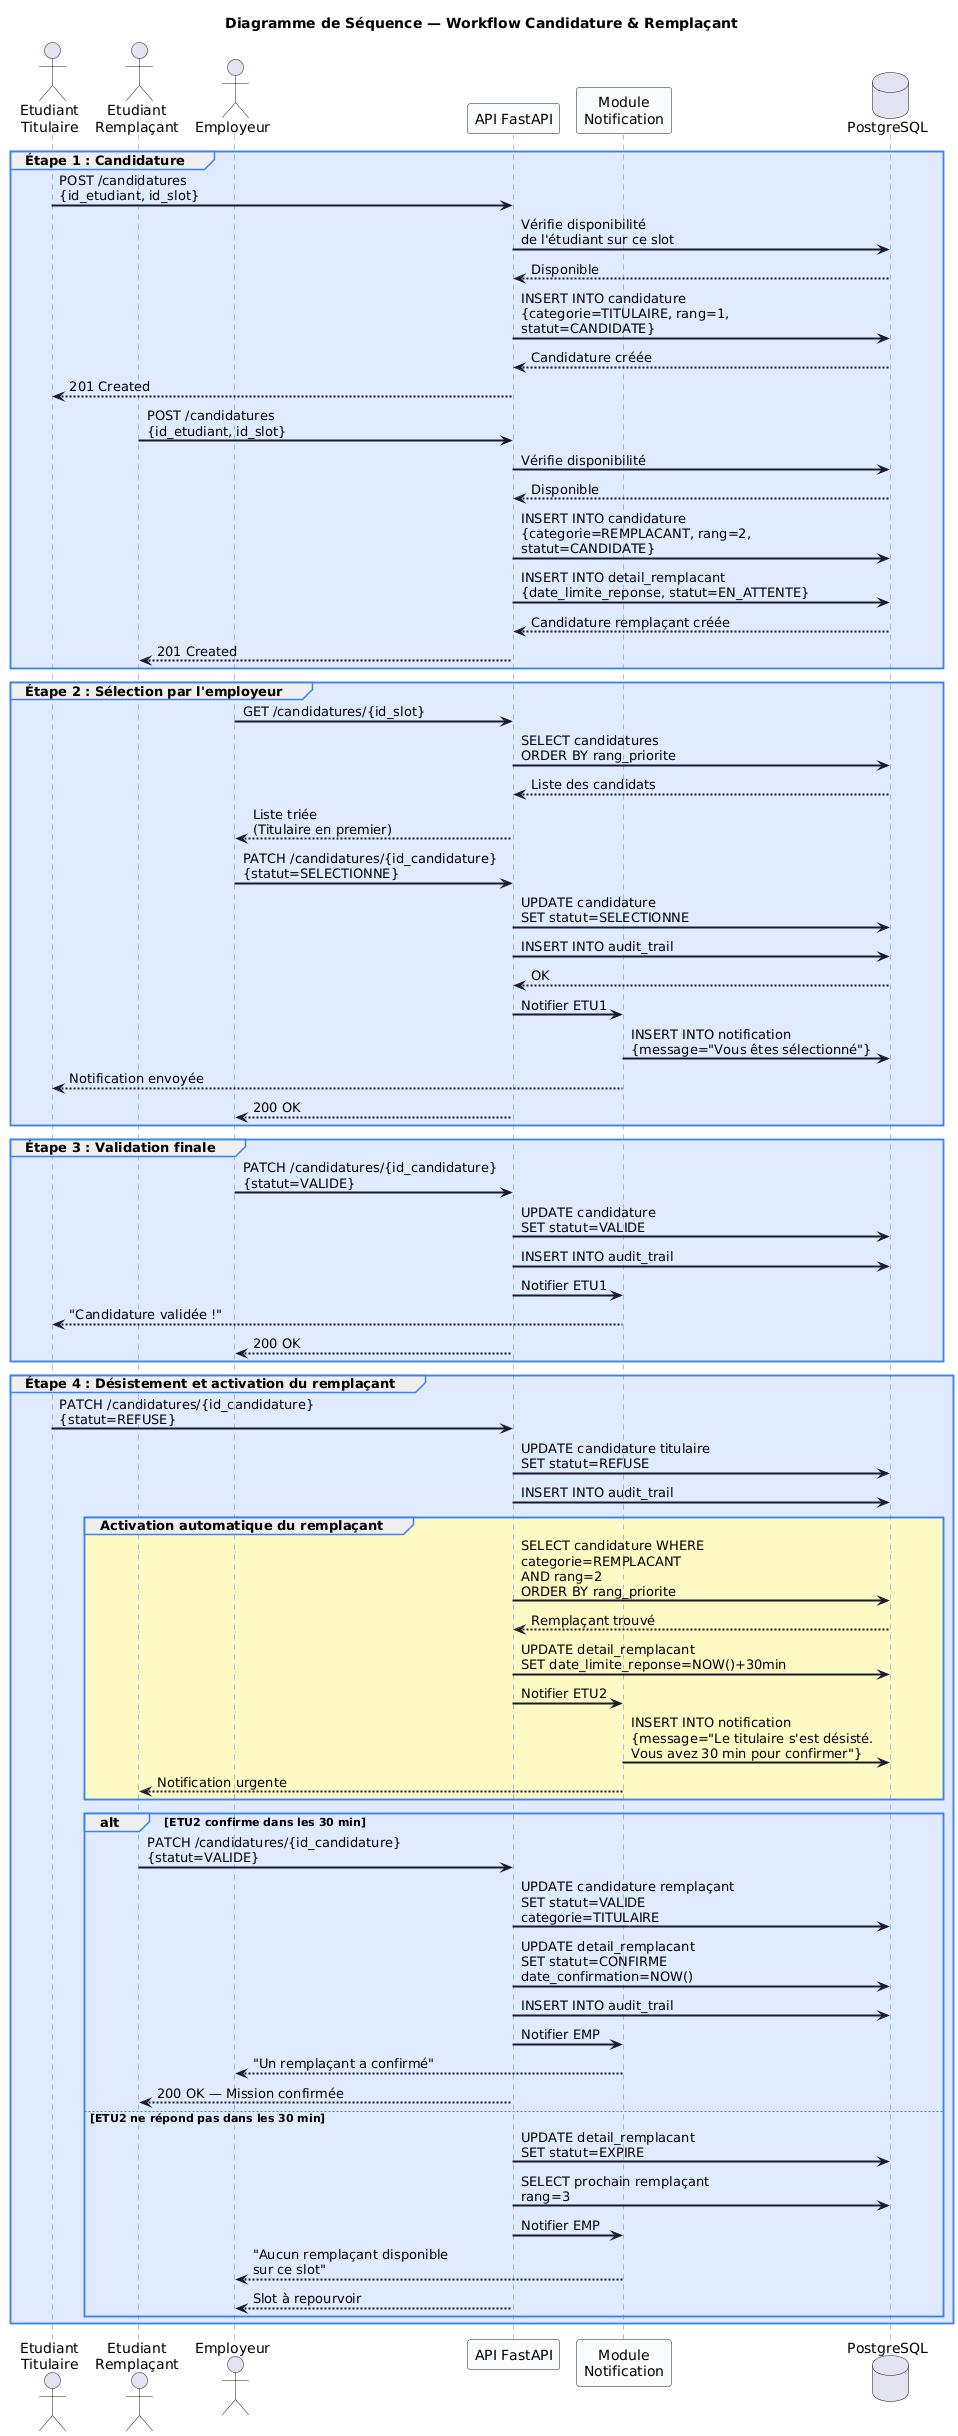

The diagram above was rendered by PlantUML. Its source (embedded in the PNG):
@startuml
skinparam sequenceArrowThickness 2
skinparam sequenceParticipantBorderColor #1a1a2e
skinparam sequenceParticipantBackgroundColor #f8fafc
skinparam sequenceLifeLineBorderColor #3b82f6
skinparam sequenceArrowColor #1a1a2e
skinparam sequenceGroupBorderColor #3b82f6

title Diagramme de Séquence — Workflow Candidature & Remplaçant

actor "Etudiant\nTitulaire" as ETU1
actor "Etudiant\nRemplaçant" as ETU2
actor "Employeur" as EMP
participant "API FastAPI" as API
participant "Module\nNotification" as NOTIF
database "PostgreSQL" as DB

' --- ÉTAPE 1 : CANDIDATURE ---
group #e0eaff Étape 1 : Candidature

  ETU1 -> API : POST /candidatures\n{id_etudiant, id_slot}
  API -> DB : Vérifie disponibilité\nde l'étudiant sur ce slot
  DB --> API : Disponible

  API -> DB : INSERT INTO candidature\n{categorie=TITULAIRE, rang=1,\nstatut=CANDIDATE}
  DB --> API : Candidature créée
  API --> ETU1 : 201 Created

  ETU2 -> API : POST /candidatures\n{id_etudiant, id_slot}
  API -> DB : Vérifie disponibilité
  DB --> API : Disponible

  API -> DB : INSERT INTO candidature\n{categorie=REMPLACANT, rang=2,\nstatut=CANDIDATE}
  API -> DB : INSERT INTO detail_remplacant\n{date_limite_reponse, statut=EN_ATTENTE}
  DB --> API : Candidature remplaçant créée
  API --> ETU2 : 201 Created

end

' --- ÉTAPE 2 : SÉLECTION PAR L'EMPLOYEUR ---
group #e0eaff Étape 2 : Sélection par l'employeur

  EMP -> API : GET /candidatures/{id_slot}
  API -> DB : SELECT candidatures\nORDER BY rang_priorite
  DB --> API : Liste des candidats
  API --> EMP : Liste triée\n(Titulaire en premier)

  EMP -> API : PATCH /candidatures/{id_candidature}\n{statut=SELECTIONNE}
  API -> DB : UPDATE candidature\nSET statut=SELECTIONNE
  API -> DB : INSERT INTO audit_trail
  DB --> API : OK
  API -> NOTIF : Notifier ETU1
  NOTIF -> DB : INSERT INTO notification\n{message="Vous êtes sélectionné"}
  NOTIF --> ETU1 : Notification envoyée
  API --> EMP : 200 OK

end

' --- ÉTAPE 3 : VALIDATION ---
group #e0eaff Étape 3 : Validation finale

  EMP -> API : PATCH /candidatures/{id_candidature}\n{statut=VALIDE}
  API -> DB : UPDATE candidature\nSET statut=VALIDE
  API -> DB : INSERT INTO audit_trail
  API -> NOTIF : Notifier ETU1
  NOTIF --> ETU1 : "Candidature validée !"
  API --> EMP : 200 OK

end

' --- ÉTAPE 4 : DÉSISTEMENT DU TITULAIRE ---
group #e0eaff Étape 4 : Désistement et activation du remplaçant

  ETU1 -> API : PATCH /candidatures/{id_candidature}\n{statut=REFUSE}
  API -> DB : UPDATE candidature titulaire\nSET statut=REFUSE
  API -> DB : INSERT INTO audit_trail

  group #fef9c3 Activation automatique du remplaçant
    API -> DB : SELECT candidature WHERE\ncategorie=REMPLACANT\nAND rang=2\nORDER BY rang_priorite
    DB --> API : Remplaçant trouvé

    API -> DB : UPDATE detail_remplacant\nSET date_limite_reponse=NOW()+30min
    API -> NOTIF : Notifier ETU2
    NOTIF -> DB : INSERT INTO notification\n{message="Le titulaire s'est désisté.\nVous avez 30 min pour confirmer"}
    NOTIF --> ETU2 : Notification urgente
  end

  ' --- RÉPONSE DU REMPLAÇANT ---
  alt ETU2 confirme dans les 30 min
    ETU2 -> API : PATCH /candidatures/{id_candidature}\n{statut=VALIDE}
    API -> DB : UPDATE candidature remplaçant\nSET statut=VALIDE\ncategorie=TITULAIRE
    API -> DB : UPDATE detail_remplacant\nSET statut=CONFIRME\ndate_confirmation=NOW()
    API -> DB : INSERT INTO audit_trail
    API -> NOTIF : Notifier EMP
    NOTIF --> EMP : "Un remplaçant a confirmé"
    API --> ETU2 : 200 OK — Mission confirmée

  else ETU2 ne répond pas dans les 30 min
    API -> DB : UPDATE detail_remplacant\nSET statut=EXPIRE
    API -> DB : SELECT prochain remplaçant\nrang=3
    API -> NOTIF : Notifier EMP
    NOTIF --> EMP : "Aucun remplaçant disponible\nsur ce slot"
    API --> EMP : Slot à repourvoir
  end

end
@enduml